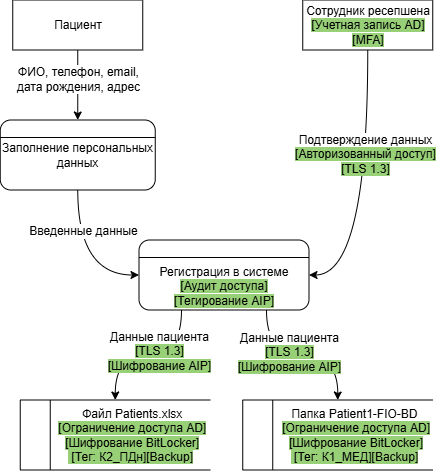

The diagram above was exported from draw.io. Its source (the exported page's mxGraphModel, read from the mxfile embedded in the PNG):
<mxGraphModel dx="1171" dy="677" grid="1" gridSize="10" guides="1" tooltips="1" connect="1" arrows="1" fold="1" page="1" pageScale="1" pageWidth="4681" pageHeight="3300" math="0" shadow="0">
  <root>
    <mxCell id="0" />
    <mxCell id="1" parent="0" />
    <mxCell id="2f17NkP1AMYUnVcTZEPQ-5" style="edgeStyle=orthogonalEdgeStyle;rounded=0;orthogonalLoop=1;jettySize=auto;html=1;exitX=0.5;exitY=1;exitDx=0;exitDy=0;entryX=0.5;entryY=0;entryDx=0;entryDy=0;" parent="1" source="2f17NkP1AMYUnVcTZEPQ-1" target="2f17NkP1AMYUnVcTZEPQ-3" edge="1">
      <mxGeometry relative="1" as="geometry" />
    </mxCell>
    <mxCell id="2f17NkP1AMYUnVcTZEPQ-6" value="&lt;font style=&quot;font-size: 12px;&quot;&gt;ФИО, телефон, email,&lt;br&gt;дата рождения, адрес&lt;/font&gt;" style="edgeLabel;html=1;align=center;verticalAlign=middle;resizable=0;points=[];" parent="2f17NkP1AMYUnVcTZEPQ-5" vertex="1" connectable="0">
      <mxGeometry x="-0.181" relative="1" as="geometry">
        <mxPoint as="offset" />
      </mxGeometry>
    </mxCell>
    <mxCell id="2f17NkP1AMYUnVcTZEPQ-1" value="Пациент" style="html=1;dashed=0;whiteSpace=wrap;" parent="1" vertex="1">
      <mxGeometry x="153.75" y="120" width="130" height="50" as="geometry" />
    </mxCell>
    <mxCell id="2f17NkP1AMYUnVcTZEPQ-13" style="edgeStyle=orthogonalEdgeStyle;rounded=0;orthogonalLoop=1;jettySize=auto;html=1;exitX=0.5;exitY=1;exitDx=0;exitDy=0;entryX=1;entryY=0.5;entryDx=0;entryDy=0;curved=1;" parent="1" source="2f17NkP1AMYUnVcTZEPQ-2" target="2f17NkP1AMYUnVcTZEPQ-8" edge="1">
      <mxGeometry relative="1" as="geometry" />
    </mxCell>
    <mxCell id="2f17NkP1AMYUnVcTZEPQ-14" value="&lt;font style=&quot;font-size: 12px;&quot;&gt;Подтверждение данных&lt;/font&gt;&lt;div&gt;&lt;font style=&quot;&quot;&gt;&lt;span style=&quot;font-size: 12px; background-color: rgb(151, 208, 119);&quot;&gt;[Авторизованный доступ]&lt;br&gt;[TLS 1.3]&lt;/span&gt;&lt;/font&gt;&lt;/div&gt;" style="edgeLabel;html=1;align=center;verticalAlign=middle;resizable=0;points=[];" parent="2f17NkP1AMYUnVcTZEPQ-13" vertex="1" connectable="0">
      <mxGeometry x="-0.271" y="-3" relative="1" as="geometry">
        <mxPoint as="offset" />
      </mxGeometry>
    </mxCell>
    <mxCell id="2f17NkP1AMYUnVcTZEPQ-2" value="Сотрудник ресепшена&lt;br&gt;&lt;span style=&quot;background-color: rgb(151, 208, 119);&quot;&gt;[Учетная запись AD]&lt;br&gt;[MFA]&lt;/span&gt;" style="html=1;dashed=0;whiteSpace=wrap;" parent="1" vertex="1">
      <mxGeometry x="443.75" y="120" width="130" height="50" as="geometry" />
    </mxCell>
    <mxCell id="2f17NkP1AMYUnVcTZEPQ-11" style="edgeStyle=orthogonalEdgeStyle;rounded=0;orthogonalLoop=1;jettySize=auto;html=1;exitX=0.5;exitY=1;exitDx=0;exitDy=0;entryX=0;entryY=0.5;entryDx=0;entryDy=0;curved=1;" parent="1" source="2f17NkP1AMYUnVcTZEPQ-3" target="2f17NkP1AMYUnVcTZEPQ-8" edge="1">
      <mxGeometry relative="1" as="geometry" />
    </mxCell>
    <mxCell id="2f17NkP1AMYUnVcTZEPQ-15" value="&lt;font style=&quot;font-size: 12px;&quot;&gt;Введенные данные&lt;/font&gt;" style="edgeLabel;html=1;align=center;verticalAlign=middle;resizable=0;points=[];" parent="2f17NkP1AMYUnVcTZEPQ-11" vertex="1" connectable="0">
      <mxGeometry x="-0.4333" y="5" relative="1" as="geometry">
        <mxPoint as="offset" />
      </mxGeometry>
    </mxCell>
    <mxCell id="2f17NkP1AMYUnVcTZEPQ-3" value="Заполнение персональных&lt;br&gt;данных" style="rounded=1;whiteSpace=wrap;html=1;verticalAlign=middle;" parent="1" vertex="1">
      <mxGeometry x="141.25" y="240" width="155" height="70" as="geometry" />
    </mxCell>
    <mxCell id="2f17NkP1AMYUnVcTZEPQ-4" value="" style="endArrow=none;html=1;rounded=0;exitX=0;exitY=0.25;exitDx=0;exitDy=0;entryX=1;entryY=0.25;entryDx=0;entryDy=0;" parent="1" source="2f17NkP1AMYUnVcTZEPQ-3" target="2f17NkP1AMYUnVcTZEPQ-3" edge="1">
      <mxGeometry width="50" height="50" relative="1" as="geometry">
        <mxPoint x="833.75" y="420" as="sourcePoint" />
        <mxPoint x="883.75" y="370" as="targetPoint" />
      </mxGeometry>
    </mxCell>
    <mxCell id="gTC9EAIG4TFmFzPSBUUe-1" style="edgeStyle=orthogonalEdgeStyle;rounded=0;orthogonalLoop=1;jettySize=auto;html=1;exitX=0.25;exitY=1;exitDx=0;exitDy=0;entryX=0.5;entryY=0;entryDx=0;entryDy=0;curved=1;" parent="1" source="2f17NkP1AMYUnVcTZEPQ-8" target="2f17NkP1AMYUnVcTZEPQ-24" edge="1">
      <mxGeometry relative="1" as="geometry" />
    </mxCell>
    <mxCell id="gTC9EAIG4TFmFzPSBUUe-6" value="&lt;span style=&quot;font-size: 12px;&quot;&gt;Данные пациента&lt;/span&gt;&lt;div&gt;&lt;span style=&quot;font-size: 12px; background-color: rgb(151, 208, 119);&quot;&gt;[TLS 1.3]&lt;br&gt;[Шифрование AIP]&lt;/span&gt;&lt;span style=&quot;font-size: 12px;&quot;&gt;&lt;/span&gt;&lt;/div&gt;" style="edgeLabel;html=1;align=center;verticalAlign=middle;resizable=0;points=[];" parent="gTC9EAIG4TFmFzPSBUUe-1" vertex="1" connectable="0">
      <mxGeometry x="-0.1344" y="-4" relative="1" as="geometry">
        <mxPoint as="offset" />
      </mxGeometry>
    </mxCell>
    <mxCell id="gTC9EAIG4TFmFzPSBUUe-2" style="edgeStyle=orthogonalEdgeStyle;rounded=0;orthogonalLoop=1;jettySize=auto;html=1;exitX=0.75;exitY=1;exitDx=0;exitDy=0;entryX=0.5;entryY=0;entryDx=0;entryDy=0;curved=1;" parent="1" source="2f17NkP1AMYUnVcTZEPQ-8" target="2f17NkP1AMYUnVcTZEPQ-25" edge="1">
      <mxGeometry relative="1" as="geometry" />
    </mxCell>
    <mxCell id="gTC9EAIG4TFmFzPSBUUe-7" value="&lt;span style=&quot;font-size: 12px;&quot;&gt;Данные пациента&lt;/span&gt;&lt;div&gt;&lt;span style=&quot;font-size: 12px; background-color: rgb(151, 208, 119);&quot;&gt;[TLS 1.3]&lt;br&gt;[Шифрование AIP]&lt;/span&gt;&lt;span style=&quot;font-size: 12px;&quot;&gt;&lt;/span&gt;&lt;/div&gt;" style="edgeLabel;html=1;align=center;verticalAlign=middle;resizable=0;points=[];" parent="gTC9EAIG4TFmFzPSBUUe-2" vertex="1" connectable="0">
      <mxGeometry x="-0.1716" y="3" relative="1" as="geometry">
        <mxPoint as="offset" />
      </mxGeometry>
    </mxCell>
    <mxCell id="2f17NkP1AMYUnVcTZEPQ-8" value="Регистрация в системе&lt;br&gt;&lt;span style=&quot;background-color: rgb(151, 208, 119);&quot;&gt;[Аудит доступа]&lt;br&gt;[Тегирование AIP]&lt;br&gt;&lt;/span&gt;" style="rounded=1;whiteSpace=wrap;html=1;verticalAlign=bottom;" parent="1" vertex="1">
      <mxGeometry x="280" y="360" width="170" height="70" as="geometry" />
    </mxCell>
    <mxCell id="2f17NkP1AMYUnVcTZEPQ-9" value="" style="endArrow=none;html=1;rounded=0;exitX=0;exitY=0.25;exitDx=0;exitDy=0;entryX=1;entryY=0.25;entryDx=0;entryDy=0;" parent="1" source="2f17NkP1AMYUnVcTZEPQ-8" target="2f17NkP1AMYUnVcTZEPQ-8" edge="1">
      <mxGeometry width="50" height="50" relative="1" as="geometry">
        <mxPoint x="1082.5" y="520" as="sourcePoint" />
        <mxPoint x="1132.5" y="470" as="targetPoint" />
      </mxGeometry>
    </mxCell>
    <mxCell id="2f17NkP1AMYUnVcTZEPQ-24" value="&lt;div style=&quot;text-align: center;&quot;&gt;&lt;span style=&quot;background-color: transparent; color: light-dark(rgb(0, 0, 0), rgb(255, 255, 255)); white-space: pre;&quot;&gt;&#09;&lt;/span&gt;&lt;span style=&quot;background-color: transparent; color: light-dark(rgb(0, 0, 0), rgb(255, 255, 255));&quot;&gt;&amp;nbsp; Файл&amp;nbsp;Patients.xlsx&lt;/span&gt;&lt;/div&gt;&lt;div style=&quot;text-align: center;&quot;&gt;&lt;span style=&quot;background-color: transparent; color: light-dark(rgb(0, 0, 0), rgb(255, 255, 255));&quot;&gt;&amp;nbsp; &amp;nbsp; &amp;nbsp; &amp;nbsp; &amp;nbsp; &lt;/span&gt;&lt;span style=&quot;color: light-dark(rgb(0, 0, 0), rgb(255, 255, 255)); background-color: rgb(151, 208, 119);&quot;&gt;[Ограничение доступа AD]&lt;/span&gt;&lt;/div&gt;&lt;div style=&quot;text-align: center;&quot;&gt;&lt;span style=&quot;background-color: transparent; color: light-dark(rgb(0, 0, 0), rgb(255, 255, 255));&quot;&gt;&amp;nbsp; &amp;nbsp; &amp;nbsp; &amp;nbsp; &amp;nbsp; &lt;/span&gt;&lt;span style=&quot;color: light-dark(rgb(0, 0, 0), rgb(255, 255, 255)); background-color: rgb(151, 208, 119);&quot;&gt;[Шифрование BitLocker]&lt;/span&gt;&lt;/div&gt;&lt;div style=&quot;text-align: center;&quot;&gt;&lt;span style=&quot;background-color: transparent; color: light-dark(rgb(0, 0, 0), rgb(255, 255, 255));&quot;&gt;&amp;nbsp; &amp;nbsp; &amp;nbsp; &amp;nbsp; &amp;nbsp;&lt;/span&gt;&lt;span style=&quot;color: light-dark(rgb(0, 0, 0), rgb(255, 255, 255)); background-color: rgb(151, 208, 119);&quot;&gt; [Тег: К2_ПДн]&lt;/span&gt;&lt;span style=&quot;background-color: rgb(151, 208, 119); color: light-dark(rgb(0, 0, 0), rgb(255, 255, 255));&quot;&gt;[Backup]&lt;/span&gt;&lt;/div&gt;" style="html=1;dashed=0;whiteSpace=wrap;shape=mxgraph.dfd.dataStoreID;align=left;spacingLeft=3;points=[[0,0],[0.5,0],[1,0],[0,0.5],[1,0.5],[0,1],[0.5,1],[1,1]];" parent="1" vertex="1">
      <mxGeometry x="161.25" y="520" width="190" height="70" as="geometry" />
    </mxCell>
    <mxCell id="2f17NkP1AMYUnVcTZEPQ-25" value="&lt;span style=&quot;white-space: pre;&quot;&gt;&#09;&lt;/span&gt;&amp;nbsp;Папка Patient1-FIO-BD&lt;br&gt;&lt;div style=&quot;&quot;&gt;&lt;span style=&quot;background-color: transparent; color: light-dark(rgb(0, 0, 0), rgb(255, 255, 255));&quot;&gt;&amp;nbsp; &amp;nbsp; &amp;nbsp; &amp;nbsp; &amp;nbsp;&amp;nbsp;&lt;/span&gt;&lt;span style=&quot;color: light-dark(rgb(0, 0, 0), rgb(255, 255, 255)); background-color: rgb(151, 208, 119);&quot;&gt;[Ограничение доступа AD]&lt;/span&gt;&lt;/div&gt;&lt;div style=&quot;&quot;&gt;&lt;span style=&quot;background-color: transparent; color: light-dark(rgb(0, 0, 0), rgb(255, 255, 255));&quot;&gt;&amp;nbsp; &amp;nbsp; &amp;nbsp; &amp;nbsp; &amp;nbsp;&amp;nbsp;&lt;/span&gt;&lt;span style=&quot;color: light-dark(rgb(0, 0, 0), rgb(255, 255, 255)); background-color: rgb(151, 208, 119);&quot;&gt;[Шифрование BitLocker]&lt;/span&gt;&lt;/div&gt;&lt;div style=&quot;&quot;&gt;&lt;span style=&quot;background-color: transparent; color: light-dark(rgb(0, 0, 0), rgb(255, 255, 255));&quot;&gt;&amp;nbsp; &amp;nbsp; &amp;nbsp; &amp;nbsp; &amp;nbsp;&lt;/span&gt;&lt;span style=&quot;color: light-dark(rgb(0, 0, 0), rgb(255, 255, 255)); background-color: rgb(151, 208, 119);&quot;&gt;&amp;nbsp;[Тег: К1_МЕД]&lt;/span&gt;&lt;span style=&quot;background-color: rgb(151, 208, 119); color: light-dark(rgb(0, 0, 0), rgb(255, 255, 255));&quot;&gt;[Backup]&lt;/span&gt;&lt;/div&gt;" style="html=1;dashed=0;whiteSpace=wrap;shape=mxgraph.dfd.dataStoreID;align=center;spacingLeft=3;points=[[0,0],[0.5,0],[1,0],[0,0.5],[1,0.5],[0,1],[0.5,1],[1,1]];" parent="1" vertex="1">
      <mxGeometry x="383.75" y="520" width="190" height="70" as="geometry" />
    </mxCell>
  </root>
</mxGraphModel>